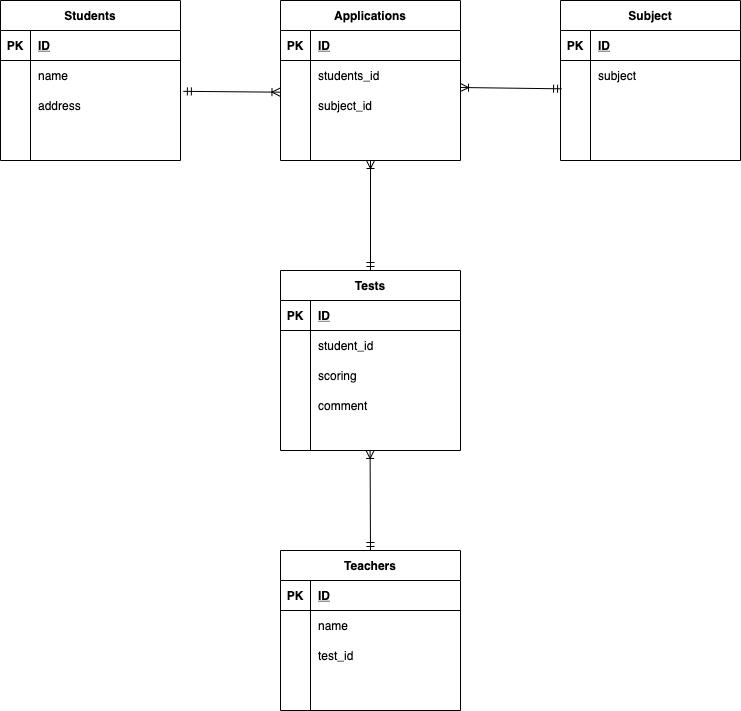

The diagram above was exported from draw.io. Its source (the exported page's mxGraphModel, read from the mxfile embedded in the PNG):
<mxGraphModel dx="758" dy="564" grid="1" gridSize="10" guides="1" tooltips="1" connect="1" arrows="1" fold="1" page="1" pageScale="1" pageWidth="827" pageHeight="1169" math="0" shadow="0">
  <root>
    <mxCell id="0" />
    <mxCell id="1" parent="0" />
    <mxCell id="88" value="Students" style="shape=table;startSize=30;container=1;collapsible=1;childLayout=tableLayout;fixedRows=1;rowLines=0;fontStyle=1;align=center;resizeLast=1;" parent="1" vertex="1">
      <mxGeometry x="40" y="40" width="180" height="160" as="geometry" />
    </mxCell>
    <mxCell id="89" value="" style="shape=partialRectangle;collapsible=0;dropTarget=0;pointerEvents=0;fillColor=none;top=0;left=0;bottom=1;right=0;points=[[0,0.5],[1,0.5]];portConstraint=eastwest;" parent="88" vertex="1">
      <mxGeometry y="30" width="180" height="30" as="geometry" />
    </mxCell>
    <mxCell id="90" value="PK" style="shape=partialRectangle;connectable=0;fillColor=none;top=0;left=0;bottom=0;right=0;fontStyle=1;overflow=hidden;" parent="89" vertex="1">
      <mxGeometry width="30" height="30" as="geometry" />
    </mxCell>
    <mxCell id="91" value="ID" style="shape=partialRectangle;connectable=0;fillColor=none;top=0;left=0;bottom=0;right=0;align=left;spacingLeft=6;fontStyle=5;overflow=hidden;" parent="89" vertex="1">
      <mxGeometry x="30" width="150" height="30" as="geometry" />
    </mxCell>
    <mxCell id="92" value="" style="shape=partialRectangle;collapsible=0;dropTarget=0;pointerEvents=0;fillColor=none;top=0;left=0;bottom=0;right=0;points=[[0,0.5],[1,0.5]];portConstraint=eastwest;" parent="88" vertex="1">
      <mxGeometry y="60" width="180" height="30" as="geometry" />
    </mxCell>
    <mxCell id="93" value="" style="shape=partialRectangle;connectable=0;fillColor=none;top=0;left=0;bottom=0;right=0;editable=1;overflow=hidden;" parent="92" vertex="1">
      <mxGeometry width="30" height="30" as="geometry" />
    </mxCell>
    <mxCell id="94" value="name" style="shape=partialRectangle;connectable=0;fillColor=none;top=0;left=0;bottom=0;right=0;align=left;spacingLeft=6;overflow=hidden;" parent="92" vertex="1">
      <mxGeometry x="30" width="150" height="30" as="geometry" />
    </mxCell>
    <mxCell id="95" value="" style="shape=partialRectangle;collapsible=0;dropTarget=0;pointerEvents=0;fillColor=none;top=0;left=0;bottom=0;right=0;points=[[0,0.5],[1,0.5]];portConstraint=eastwest;" parent="88" vertex="1">
      <mxGeometry y="90" width="180" height="30" as="geometry" />
    </mxCell>
    <mxCell id="96" value="" style="shape=partialRectangle;connectable=0;fillColor=none;top=0;left=0;bottom=0;right=0;editable=1;overflow=hidden;" parent="95" vertex="1">
      <mxGeometry width="30" height="30" as="geometry" />
    </mxCell>
    <mxCell id="97" value="address" style="shape=partialRectangle;connectable=0;fillColor=none;top=0;left=0;bottom=0;right=0;align=left;spacingLeft=6;overflow=hidden;" parent="95" vertex="1">
      <mxGeometry x="30" width="150" height="30" as="geometry" />
    </mxCell>
    <mxCell id="98" value="" style="shape=partialRectangle;collapsible=0;dropTarget=0;pointerEvents=0;fillColor=none;top=0;left=0;bottom=0;right=0;points=[[0,0.5],[1,0.5]];portConstraint=eastwest;" parent="88" vertex="1">
      <mxGeometry y="120" width="180" height="30" as="geometry" />
    </mxCell>
    <mxCell id="99" value="" style="shape=partialRectangle;connectable=0;fillColor=none;top=0;left=0;bottom=0;right=0;editable=1;overflow=hidden;" parent="98" vertex="1">
      <mxGeometry width="30" height="30" as="geometry" />
    </mxCell>
    <mxCell id="100" value="" style="shape=partialRectangle;connectable=0;fillColor=none;top=0;left=0;bottom=0;right=0;align=left;spacingLeft=6;overflow=hidden;" parent="98" vertex="1">
      <mxGeometry x="30" width="150" height="30" as="geometry" />
    </mxCell>
    <mxCell id="170" value="Applications" style="shape=table;startSize=30;container=1;collapsible=1;childLayout=tableLayout;fixedRows=1;rowLines=0;fontStyle=1;align=center;resizeLast=1;" parent="1" vertex="1">
      <mxGeometry x="320" y="40" width="180" height="160" as="geometry" />
    </mxCell>
    <mxCell id="171" value="" style="shape=partialRectangle;collapsible=0;dropTarget=0;pointerEvents=0;fillColor=none;top=0;left=0;bottom=1;right=0;points=[[0,0.5],[1,0.5]];portConstraint=eastwest;" parent="170" vertex="1">
      <mxGeometry y="30" width="180" height="30" as="geometry" />
    </mxCell>
    <mxCell id="172" value="PK" style="shape=partialRectangle;connectable=0;fillColor=none;top=0;left=0;bottom=0;right=0;fontStyle=1;overflow=hidden;" parent="171" vertex="1">
      <mxGeometry width="30" height="30" as="geometry" />
    </mxCell>
    <mxCell id="173" value="ID" style="shape=partialRectangle;connectable=0;fillColor=none;top=0;left=0;bottom=0;right=0;align=left;spacingLeft=6;fontStyle=5;overflow=hidden;" parent="171" vertex="1">
      <mxGeometry x="30" width="150" height="30" as="geometry" />
    </mxCell>
    <mxCell id="174" value="" style="shape=partialRectangle;collapsible=0;dropTarget=0;pointerEvents=0;fillColor=none;top=0;left=0;bottom=0;right=0;points=[[0,0.5],[1,0.5]];portConstraint=eastwest;" parent="170" vertex="1">
      <mxGeometry y="60" width="180" height="30" as="geometry" />
    </mxCell>
    <mxCell id="175" value="" style="shape=partialRectangle;connectable=0;fillColor=none;top=0;left=0;bottom=0;right=0;editable=1;overflow=hidden;" parent="174" vertex="1">
      <mxGeometry width="30" height="30" as="geometry" />
    </mxCell>
    <mxCell id="176" value="students_id" style="shape=partialRectangle;connectable=0;fillColor=none;top=0;left=0;bottom=0;right=0;align=left;spacingLeft=6;overflow=hidden;" parent="174" vertex="1">
      <mxGeometry x="30" width="150" height="30" as="geometry" />
    </mxCell>
    <mxCell id="177" value="" style="shape=partialRectangle;collapsible=0;dropTarget=0;pointerEvents=0;fillColor=none;top=0;left=0;bottom=0;right=0;points=[[0,0.5],[1,0.5]];portConstraint=eastwest;" parent="170" vertex="1">
      <mxGeometry y="90" width="180" height="30" as="geometry" />
    </mxCell>
    <mxCell id="178" value="" style="shape=partialRectangle;connectable=0;fillColor=none;top=0;left=0;bottom=0;right=0;editable=1;overflow=hidden;" parent="177" vertex="1">
      <mxGeometry width="30" height="30" as="geometry" />
    </mxCell>
    <mxCell id="179" value="subject_id" style="shape=partialRectangle;connectable=0;fillColor=none;top=0;left=0;bottom=0;right=0;align=left;spacingLeft=6;overflow=hidden;" parent="177" vertex="1">
      <mxGeometry x="30" width="150" height="30" as="geometry" />
    </mxCell>
    <mxCell id="180" value="" style="shape=partialRectangle;collapsible=0;dropTarget=0;pointerEvents=0;fillColor=none;top=0;left=0;bottom=0;right=0;points=[[0,0.5],[1,0.5]];portConstraint=eastwest;" parent="170" vertex="1">
      <mxGeometry y="120" width="180" height="30" as="geometry" />
    </mxCell>
    <mxCell id="181" value="" style="shape=partialRectangle;connectable=0;fillColor=none;top=0;left=0;bottom=0;right=0;editable=1;overflow=hidden;" parent="180" vertex="1">
      <mxGeometry width="30" height="30" as="geometry" />
    </mxCell>
    <mxCell id="182" value="" style="shape=partialRectangle;connectable=0;fillColor=none;top=0;left=0;bottom=0;right=0;align=left;spacingLeft=6;overflow=hidden;" parent="180" vertex="1">
      <mxGeometry x="30" width="150" height="30" as="geometry" />
    </mxCell>
    <mxCell id="183" value="Subject" style="shape=table;startSize=30;container=1;collapsible=1;childLayout=tableLayout;fixedRows=1;rowLines=0;fontStyle=1;align=center;resizeLast=1;" parent="1" vertex="1">
      <mxGeometry x="600" y="40" width="180" height="160" as="geometry" />
    </mxCell>
    <mxCell id="184" value="" style="shape=partialRectangle;collapsible=0;dropTarget=0;pointerEvents=0;fillColor=none;top=0;left=0;bottom=1;right=0;points=[[0,0.5],[1,0.5]];portConstraint=eastwest;" parent="183" vertex="1">
      <mxGeometry y="30" width="180" height="30" as="geometry" />
    </mxCell>
    <mxCell id="185" value="PK" style="shape=partialRectangle;connectable=0;fillColor=none;top=0;left=0;bottom=0;right=0;fontStyle=1;overflow=hidden;" parent="184" vertex="1">
      <mxGeometry width="30" height="30" as="geometry" />
    </mxCell>
    <mxCell id="186" value="ID" style="shape=partialRectangle;connectable=0;fillColor=none;top=0;left=0;bottom=0;right=0;align=left;spacingLeft=6;fontStyle=5;overflow=hidden;" parent="184" vertex="1">
      <mxGeometry x="30" width="150" height="30" as="geometry" />
    </mxCell>
    <mxCell id="187" value="" style="shape=partialRectangle;collapsible=0;dropTarget=0;pointerEvents=0;fillColor=none;top=0;left=0;bottom=0;right=0;points=[[0,0.5],[1,0.5]];portConstraint=eastwest;" parent="183" vertex="1">
      <mxGeometry y="60" width="180" height="30" as="geometry" />
    </mxCell>
    <mxCell id="188" value="" style="shape=partialRectangle;connectable=0;fillColor=none;top=0;left=0;bottom=0;right=0;editable=1;overflow=hidden;" parent="187" vertex="1">
      <mxGeometry width="30" height="30" as="geometry" />
    </mxCell>
    <mxCell id="189" value="subject" style="shape=partialRectangle;connectable=0;fillColor=none;top=0;left=0;bottom=0;right=0;align=left;spacingLeft=6;overflow=hidden;" parent="187" vertex="1">
      <mxGeometry x="30" width="150" height="30" as="geometry" />
    </mxCell>
    <mxCell id="190" value="" style="shape=partialRectangle;collapsible=0;dropTarget=0;pointerEvents=0;fillColor=none;top=0;left=0;bottom=0;right=0;points=[[0,0.5],[1,0.5]];portConstraint=eastwest;" parent="183" vertex="1">
      <mxGeometry y="90" width="180" height="30" as="geometry" />
    </mxCell>
    <mxCell id="191" value="" style="shape=partialRectangle;connectable=0;fillColor=none;top=0;left=0;bottom=0;right=0;editable=1;overflow=hidden;" parent="190" vertex="1">
      <mxGeometry width="30" height="30" as="geometry" />
    </mxCell>
    <mxCell id="192" value="" style="shape=partialRectangle;connectable=0;fillColor=none;top=0;left=0;bottom=0;right=0;align=left;spacingLeft=6;overflow=hidden;" parent="190" vertex="1">
      <mxGeometry x="30" width="150" height="30" as="geometry" />
    </mxCell>
    <mxCell id="193" value="" style="shape=partialRectangle;collapsible=0;dropTarget=0;pointerEvents=0;fillColor=none;top=0;left=0;bottom=0;right=0;points=[[0,0.5],[1,0.5]];portConstraint=eastwest;" parent="183" vertex="1">
      <mxGeometry y="120" width="180" height="30" as="geometry" />
    </mxCell>
    <mxCell id="194" value="" style="shape=partialRectangle;connectable=0;fillColor=none;top=0;left=0;bottom=0;right=0;editable=1;overflow=hidden;" parent="193" vertex="1">
      <mxGeometry width="30" height="30" as="geometry" />
    </mxCell>
    <mxCell id="195" value="" style="shape=partialRectangle;connectable=0;fillColor=none;top=0;left=0;bottom=0;right=0;align=left;spacingLeft=6;overflow=hidden;" parent="193" vertex="1">
      <mxGeometry x="30" width="150" height="30" as="geometry" />
    </mxCell>
    <mxCell id="323" value="Teachers" style="shape=table;startSize=30;container=1;collapsible=1;childLayout=tableLayout;fixedRows=1;rowLines=0;fontStyle=1;align=center;resizeLast=1;" parent="1" vertex="1">
      <mxGeometry x="320" y="590" width="180" height="160" as="geometry" />
    </mxCell>
    <mxCell id="324" value="" style="shape=partialRectangle;collapsible=0;dropTarget=0;pointerEvents=0;fillColor=none;top=0;left=0;bottom=1;right=0;points=[[0,0.5],[1,0.5]];portConstraint=eastwest;" parent="323" vertex="1">
      <mxGeometry y="30" width="180" height="30" as="geometry" />
    </mxCell>
    <mxCell id="325" value="PK" style="shape=partialRectangle;connectable=0;fillColor=none;top=0;left=0;bottom=0;right=0;fontStyle=1;overflow=hidden;" parent="324" vertex="1">
      <mxGeometry width="30" height="30" as="geometry" />
    </mxCell>
    <mxCell id="326" value="ID" style="shape=partialRectangle;connectable=0;fillColor=none;top=0;left=0;bottom=0;right=0;align=left;spacingLeft=6;fontStyle=5;overflow=hidden;" parent="324" vertex="1">
      <mxGeometry x="30" width="150" height="30" as="geometry" />
    </mxCell>
    <mxCell id="327" value="" style="shape=partialRectangle;collapsible=0;dropTarget=0;pointerEvents=0;fillColor=none;top=0;left=0;bottom=0;right=0;points=[[0,0.5],[1,0.5]];portConstraint=eastwest;" parent="323" vertex="1">
      <mxGeometry y="60" width="180" height="30" as="geometry" />
    </mxCell>
    <mxCell id="328" value="" style="shape=partialRectangle;connectable=0;fillColor=none;top=0;left=0;bottom=0;right=0;editable=1;overflow=hidden;" parent="327" vertex="1">
      <mxGeometry width="30" height="30" as="geometry" />
    </mxCell>
    <mxCell id="329" value="name" style="shape=partialRectangle;connectable=0;fillColor=none;top=0;left=0;bottom=0;right=0;align=left;spacingLeft=6;overflow=hidden;" parent="327" vertex="1">
      <mxGeometry x="30" width="150" height="30" as="geometry" />
    </mxCell>
    <mxCell id="330" value="" style="shape=partialRectangle;collapsible=0;dropTarget=0;pointerEvents=0;fillColor=none;top=0;left=0;bottom=0;right=0;points=[[0,0.5],[1,0.5]];portConstraint=eastwest;" parent="323" vertex="1">
      <mxGeometry y="90" width="180" height="30" as="geometry" />
    </mxCell>
    <mxCell id="331" value="" style="shape=partialRectangle;connectable=0;fillColor=none;top=0;left=0;bottom=0;right=0;editable=1;overflow=hidden;" parent="330" vertex="1">
      <mxGeometry width="30" height="30" as="geometry" />
    </mxCell>
    <mxCell id="332" value="test_id" style="shape=partialRectangle;connectable=0;fillColor=none;top=0;left=0;bottom=0;right=0;align=left;spacingLeft=6;overflow=hidden;" parent="330" vertex="1">
      <mxGeometry x="30" width="150" height="30" as="geometry" />
    </mxCell>
    <mxCell id="333" value="" style="shape=partialRectangle;collapsible=0;dropTarget=0;pointerEvents=0;fillColor=none;top=0;left=0;bottom=0;right=0;points=[[0,0.5],[1,0.5]];portConstraint=eastwest;" parent="323" vertex="1">
      <mxGeometry y="120" width="180" height="30" as="geometry" />
    </mxCell>
    <mxCell id="334" value="" style="shape=partialRectangle;connectable=0;fillColor=none;top=0;left=0;bottom=0;right=0;editable=1;overflow=hidden;" parent="333" vertex="1">
      <mxGeometry width="30" height="30" as="geometry" />
    </mxCell>
    <mxCell id="335" value="" style="shape=partialRectangle;connectable=0;fillColor=none;top=0;left=0;bottom=0;right=0;align=left;spacingLeft=6;overflow=hidden;" parent="333" vertex="1">
      <mxGeometry x="30" width="150" height="30" as="geometry" />
    </mxCell>
    <mxCell id="336" value="Tests" style="shape=table;startSize=30;container=1;collapsible=1;childLayout=tableLayout;fixedRows=1;rowLines=0;fontStyle=1;align=center;resizeLast=1;" parent="1" vertex="1">
      <mxGeometry x="320" y="310" width="180" height="180" as="geometry" />
    </mxCell>
    <mxCell id="337" value="" style="shape=partialRectangle;collapsible=0;dropTarget=0;pointerEvents=0;fillColor=none;top=0;left=0;bottom=1;right=0;points=[[0,0.5],[1,0.5]];portConstraint=eastwest;" parent="336" vertex="1">
      <mxGeometry y="30" width="180" height="30" as="geometry" />
    </mxCell>
    <mxCell id="338" value="PK" style="shape=partialRectangle;connectable=0;fillColor=none;top=0;left=0;bottom=0;right=0;fontStyle=1;overflow=hidden;" parent="337" vertex="1">
      <mxGeometry width="30" height="30" as="geometry" />
    </mxCell>
    <mxCell id="339" value="ID" style="shape=partialRectangle;connectable=0;fillColor=none;top=0;left=0;bottom=0;right=0;align=left;spacingLeft=6;fontStyle=5;overflow=hidden;" parent="337" vertex="1">
      <mxGeometry x="30" width="150" height="30" as="geometry" />
    </mxCell>
    <mxCell id="340" value="" style="shape=partialRectangle;collapsible=0;dropTarget=0;pointerEvents=0;fillColor=none;top=0;left=0;bottom=0;right=0;points=[[0,0.5],[1,0.5]];portConstraint=eastwest;" parent="336" vertex="1">
      <mxGeometry y="60" width="180" height="30" as="geometry" />
    </mxCell>
    <mxCell id="341" value="" style="shape=partialRectangle;connectable=0;fillColor=none;top=0;left=0;bottom=0;right=0;editable=1;overflow=hidden;" parent="340" vertex="1">
      <mxGeometry width="30" height="30" as="geometry" />
    </mxCell>
    <mxCell id="342" value="student_id" style="shape=partialRectangle;connectable=0;fillColor=none;top=0;left=0;bottom=0;right=0;align=left;spacingLeft=6;overflow=hidden;" parent="340" vertex="1">
      <mxGeometry x="30" width="150" height="30" as="geometry" />
    </mxCell>
    <mxCell id="346" value="" style="shape=partialRectangle;collapsible=0;dropTarget=0;pointerEvents=0;fillColor=none;top=0;left=0;bottom=0;right=0;points=[[0,0.5],[1,0.5]];portConstraint=eastwest;" parent="336" vertex="1">
      <mxGeometry y="90" width="180" height="30" as="geometry" />
    </mxCell>
    <mxCell id="347" value="" style="shape=partialRectangle;connectable=0;fillColor=none;top=0;left=0;bottom=0;right=0;editable=1;overflow=hidden;" parent="346" vertex="1">
      <mxGeometry width="30" height="30" as="geometry" />
    </mxCell>
    <mxCell id="348" value="scoring" style="shape=partialRectangle;connectable=0;fillColor=none;top=0;left=0;bottom=0;right=0;align=left;spacingLeft=6;overflow=hidden;" parent="346" vertex="1">
      <mxGeometry x="30" width="150" height="30" as="geometry" />
    </mxCell>
    <mxCell id="343" value="" style="shape=partialRectangle;collapsible=0;dropTarget=0;pointerEvents=0;fillColor=none;top=0;left=0;bottom=0;right=0;points=[[0,0.5],[1,0.5]];portConstraint=eastwest;" parent="336" vertex="1">
      <mxGeometry y="120" width="180" height="30" as="geometry" />
    </mxCell>
    <mxCell id="344" value="" style="shape=partialRectangle;connectable=0;fillColor=none;top=0;left=0;bottom=0;right=0;editable=1;overflow=hidden;" parent="343" vertex="1">
      <mxGeometry width="30" height="30" as="geometry" />
    </mxCell>
    <mxCell id="345" value="" style="shape=partialRectangle;connectable=0;fillColor=none;top=0;left=0;bottom=0;right=0;align=left;spacingLeft=6;overflow=hidden;" parent="343" vertex="1">
      <mxGeometry x="30" width="150" height="30" as="geometry" />
    </mxCell>
    <mxCell id="351" value="" style="fontSize=12;html=1;endArrow=ERoneToMany;startArrow=ERmandOne;exitX=0.006;exitY=-0.056;exitDx=0;exitDy=0;exitPerimeter=0;" parent="1" source="190" edge="1">
      <mxGeometry width="100" height="100" relative="1" as="geometry">
        <mxPoint x="597" y="127" as="sourcePoint" />
        <mxPoint x="500" y="127" as="targetPoint" />
      </mxGeometry>
    </mxCell>
    <mxCell id="358" value="comment" style="shape=partialRectangle;connectable=0;fillColor=none;top=0;left=0;bottom=0;right=0;align=left;spacingLeft=6;overflow=hidden;" parent="1" vertex="1">
      <mxGeometry x="350" y="430" width="150" height="30" as="geometry" />
    </mxCell>
    <mxCell id="359" value="" style="fontSize=12;html=1;endArrow=ERoneToMany;startArrow=ERmandOne;exitX=1.016;exitY=0.028;exitDx=0;exitDy=0;exitPerimeter=0;entryX=-0.003;entryY=0.056;entryDx=0;entryDy=0;entryPerimeter=0;" parent="1" source="95" target="177" edge="1">
      <mxGeometry width="100" height="100" relative="1" as="geometry">
        <mxPoint x="320" y="122" as="sourcePoint" />
        <mxPoint x="610" y="125" as="targetPoint" />
        <Array as="points" />
      </mxGeometry>
    </mxCell>
    <mxCell id="360" value="" style="fontSize=12;html=1;endArrow=ERoneToMany;startArrow=ERmandOne;entryX=0.5;entryY=1;entryDx=0;entryDy=0;exitX=0.5;exitY=0;exitDx=0;exitDy=0;" parent="1" source="336" target="170" edge="1">
      <mxGeometry width="100" height="100" relative="1" as="geometry">
        <mxPoint x="370" y="300" as="sourcePoint" />
        <mxPoint x="490" y="190" as="targetPoint" />
      </mxGeometry>
    </mxCell>
    <mxCell id="361" value="" style="fontSize=12;html=1;endArrow=ERoneToMany;startArrow=ERmandOne;entryX=0.5;entryY=1;entryDx=0;entryDy=0;" parent="1" edge="1">
      <mxGeometry width="100" height="100" relative="1" as="geometry">
        <mxPoint x="410" y="590" as="sourcePoint" />
        <mxPoint x="409.58" y="490" as="targetPoint" />
      </mxGeometry>
    </mxCell>
  </root>
</mxGraphModel>